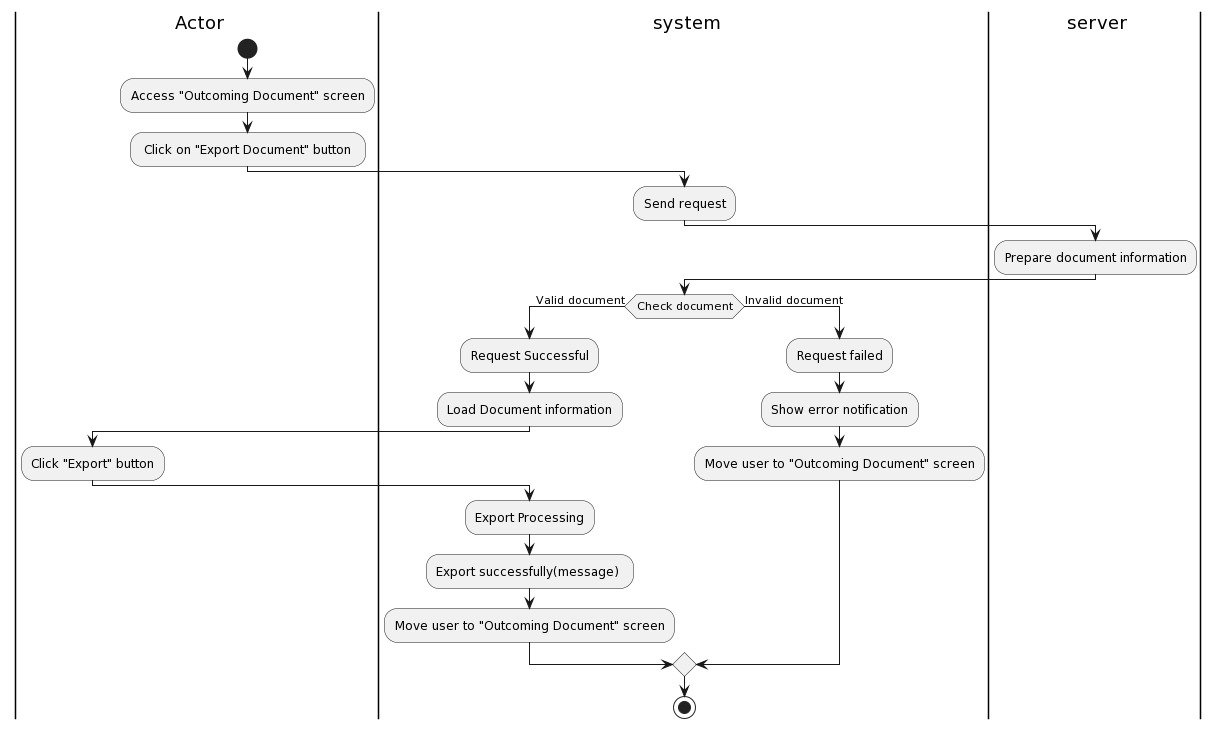

The diagram above was rendered by PlantUML. Its source (embedded in the PNG):
@startuml
|a| Actor
|sys| system
|ser| server
|a|
start
:Access "Outcoming Document" screen; 
: Click on "Export Document" button ;
|sys|
:Send request;
|ser|
:Prepare document information;
|sys|
if (Check document) then (Valid document)
:Request Successful;
:Load Document information;
|a|
:Click "Export" button;
|sys|
:Export Processing;
:Export successfully(message) ;
:Move user to "Outcoming Document" screen;
else (Invalid document)
:Request failed;
:Show error notification;
:Move user to "Outcoming Document" screen;
endif



stop
@enduml